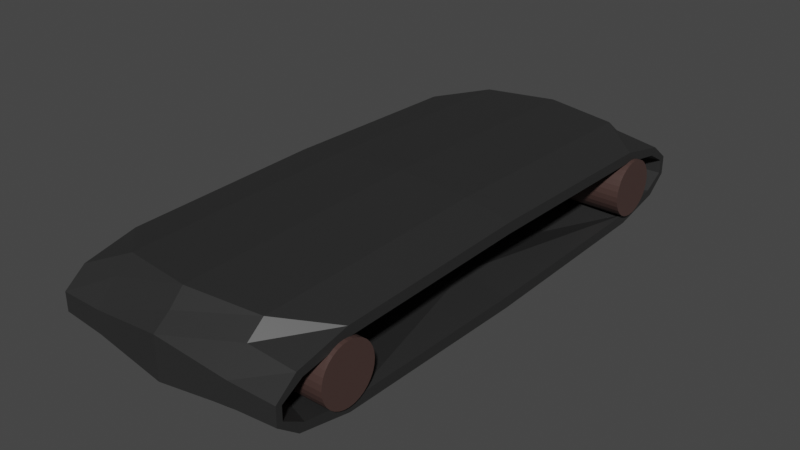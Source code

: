 # Source: Conveyor.blend  (saved by Blender 2.90.8; exported with 4.5.12 LTS)
import bpy
from mathutils import Matrix  # noqa: F401  (used for matrix-valued properties, if any)

bpy.ops.wm.read_factory_settings(use_empty=True)
scene = bpy.context.scene
scene.name = 'Scene'

# ---- collections
col_collection = bpy.data.collections.new('Collection'); scene.collection.children.link(col_collection)

# ---- materials (node trees are filled in below, after node groups)
mat_rod = bpy.data.materials.new('Rod')
mat_rod.use_transparent_shadow = False
mat_belt = bpy.data.materials.new('Belt')
mat_belt.use_transparent_shadow = False

# ---- material node trees
mat_rod.use_nodes = True; mat_rod.node_tree.nodes.clear()
_N = mat_rod.node_tree.nodes; _L = mat_rod.node_tree.links
n0 = _N.new('ShaderNodeBsdfPrincipled'); n0.name = 'Principled BSDF'; n0.location = (10, 300)
n0.distribution = 'GGX'
n0.subsurface_method = 'BURLEY'
n0.inputs[0].default_value = (0.0668, 0.03826, 0.03347, 1.0)
n0.inputs[3].default_value = 1.45
n0.inputs[27].default_value = (0.0, 0.0, 0.0, 1.0)
n0.inputs[28].default_value = 1.0
n1 = _N.new('ShaderNodeOutputMaterial'); n1.name = 'Material Output'; n1.location = (300, 300)
_L.new(n0.outputs[0], n1.inputs[0])
n1.is_active_output = True
mat_belt.use_nodes = True; mat_belt.node_tree.nodes.clear()
_N = mat_belt.node_tree.nodes; _L = mat_belt.node_tree.links
n0 = _N.new('ShaderNodeBsdfPrincipled'); n0.name = 'Principled BSDF'; n0.location = (10, 300)
n0.distribution = 'GGX'
n0.subsurface_method = 'BURLEY'
n0.inputs[0].default_value = (0.02365, 0.02365, 0.02365, 1.0)
n0.inputs[3].default_value = 1.45
n0.inputs[27].default_value = (0.0, 0.0, 0.0, 1.0)
n0.inputs[28].default_value = 1.0
n1 = _N.new('ShaderNodeOutputMaterial'); n1.name = 'Material Output'; n1.location = (300, 300)
_L.new(n0.outputs[0], n1.inputs[0])
n1.is_active_output = True

# ---- world
world_world = bpy.data.worlds.new('World'); scene.world = world_world
world_world.use_nodes = True; world_world.node_tree.nodes.clear()
_N = world_world.node_tree.nodes; _L = world_world.node_tree.links
n0 = _N.new('ShaderNodeOutputWorld'); n0.name = 'World Output'; n0.location = (300, 300)
n1 = _N.new('ShaderNodeBackground'); n1.name = 'Background'; n1.location = (10, 300)
n1.inputs[0].default_value = (0.05088, 0.05088, 0.05088, 1.0)
_L.new(n1.outputs[0], n0.inputs[0])
n0.is_active_output = True
world_world.color = (0.05088, 0.05088, 0.05088)
world_world.use_sun_shadow = False
world_world.sun_shadow_jitter_overblur = 0.0

# ---- meshes
me_cylinder = bpy.data.meshes.new('Cylinder')
me_cylinder.from_pydata([(0.0, 8.149, -1.0), (0.0, 8.149, 1.0), (0.1951, 8.13, -1.0), (0.1951, 8.13, 1.0), (0.3827, 8.073, -1.0), (0.3827, 8.073, 1.0), (0.5556, 7.981, -1.0), (0.5556, 7.981, 1.0), (0.7071, 7.856, -1.0), (0.7071, 7.856, 1.0), (0.8315, 7.705, -1.0), (0.8315, 7.705, 1.0), (0.9239, 7.532, -1.0), (0.9239, 7.532, 1.0), (0.9808, 7.344, -1.0), (0.9808, 7.344, 1.0), (1.0, 7.149, -1.0), (1.0, 7.149, 1.0), (0.9808, 6.954, -1.0), (0.9808, 6.954, 1.0), (0.9239, 6.767, -1.0), (0.9239, 6.767, 1.0), (0.8315, 6.594, -1.0), (0.8315, 6.594, 1.0), (0.7071, 6.442, -1.0), (0.7071, 6.442, 1.0), (0.5556, 6.318, -1.0), (0.5556, 6.318, 1.0), (0.3827, 6.225, -1.0), (0.3827, 6.225, 1.0), (0.1951, 6.169, -1.0), (0.1951, 6.169, 1.0), (-3.258e-07, 6.149, -1.0), (-3.258e-07, 6.149, 1.0), (-0.1951, 6.169, -1.0), (-0.1951, 6.169, 1.0), (-0.3827, 6.225, -1.0), (-0.3827, 6.225, 1.0), (-0.5556, 6.318, -1.0), (-0.5556, 6.318, 1.0), (-0.7071, 6.442, -1.0), (-0.7071, 6.442, 1.0), (-0.8315, 6.594, -1.0), (-0.8315, 6.594, 1.0), (-0.9239, 6.767, -1.0), (-0.9239, 6.767, 1.0), (-0.9808, 6.954, -1.0), (-0.9808, 6.954, 1.0), (-1.0, 7.149, -1.0), (-1.0, 7.149, 1.0), (-0.9808, 7.344, -1.0), (-0.9808, 7.344, 1.0), (-0.9239, 7.532, -1.0), (-0.9239, 7.532, 1.0), (-0.8315, 7.705, -1.0), (-0.8315, 7.705, 1.0), (-0.7071, 7.856, -1.0), (-0.7071, 7.856, 1.0), (-0.5556, 7.981, -1.0), (-0.5556, 7.981, 1.0), (-0.3827, 8.073, -1.0), (-0.3827, 8.073, 1.0), (-0.1951, 8.13, -1.0), (-0.1951, 8.13, 1.0)], [], [(0, 1, 3, 2), (2, 3, 5, 4), (4, 5, 7, 6), (6, 7, 9, 8), (8, 9, 11, 10), (10, 11, 13, 12), (12, 13, 15, 14), (14, 15, 17, 16), (16, 17, 19, 18), (18, 19, 21, 20), (20, 21, 23, 22), (22, 23, 25, 24), (24, 25, 27, 26), (26, 27, 29, 28), (28, 29, 31, 30), (30, 31, 33, 32), (32, 33, 35, 34), (34, 35, 37, 36), (36, 37, 39, 38), (38, 39, 41, 40), (40, 41, 43, 42), (42, 43, 45, 44), (44, 45, 47, 46), (46, 47, 49, 48), (48, 49, 51, 50), (50, 51, 53, 52), (52, 53, 55, 54), (54, 55, 57, 56), (56, 57, 59, 58), (58, 59, 61, 60), (3, 1, 63, 61, 59, 57, 55, 53, 51, 49, 47, 45, 43, 41, 39, 37, 35, 33, 31, 29, 27, 25, 23, 21, 19, 17, 15, 13, 11, 9, 7, 5), (60, 61, 63, 62), (62, 63, 1, 0), (0, 2, 4, 6, 8, 10, 12, 14, 16, 18, 20, 22, 24, 26, 28, 30, 32, 34, 36, 38, 40, 42, 44, 46, 48, 50, 52, 54, 56, 58, 60, 62)])
_uv = me_cylinder.uv_layers.new(name='UVMap')
_uv.uv.foreach_set('vector', [1.0, 0.5, 1.0, 1.0, 0.9688, 1.0, 0.9688, 0.5, 0.9688, 0.5, 0.9688, 1.0, 0.9375, 1.0, 0.9375, 0.5, 0.9375, 0.5, 0.9375, 1.0, 0.9062, 1.0, 0.9062, 0.5, 0.9062, 0.5, 0.9062, 1.0, 0.875, 1.0, 0.875, 0.5, 0.875, 0.5, 0.875, 1.0, 0.8438, 1.0, 0.8438, 0.5, 0.8438, 0.5, 0.8438, 1.0, 0.8125, 1.0, 0.8125, 0.5, 0.8125, 0.5, 0.8125, 1.0, 0.7812, 1.0, 0.7812, 0.5, 0.7812, 0.5, 0.7812, 1.0, 0.75, 1.0, 0.75, 0.5, 0.75, 0.5, 0.75, 1.0, 0.7188, 1.0, 0.7188, 0.5, 0.7188, 0.5, 0.7188, 1.0, 0.6875, 1.0, 0.6875, 0.5, 0.6875, 0.5, 0.6875, 1.0, 0.6562, 1.0, 0.6562, 0.5, 0.6562, 0.5, 0.6562, 1.0, 0.625, 1.0, 0.625, 0.5, 0.625, 0.5, 0.625, 1.0, 0.5938, 1.0, 0.5938, 0.5, 0.5938, 0.5, 0.5938, 1.0, 0.5625, 1.0, 0.5625, 0.5, 0.5625, 0.5, 0.5625, 1.0, 0.5312, 1.0, 0.5312, 0.5, 0.5312, 0.5, 0.5312, 1.0, 0.5, 1.0, 0.5, 0.5, 0.5, 0.5, 0.5, 1.0, 0.4688, 1.0, 0.4688, 0.5, 0.4688, 0.5, 0.4688, 1.0, 0.4375, 1.0, 0.4375, 0.5, 0.4375, 0.5, 0.4375, 1.0, 0.4062, 1.0, 0.4062, 0.5, 0.4062, 0.5, 0.4062, 1.0, 0.375, 1.0, 0.375, 0.5, 0.375, 0.5, 0.375, 1.0, 0.3438, 1.0, 0.3438, 0.5, 0.3438, 0.5, 0.3438, 1.0, 0.3125, 1.0, 0.3125, 0.5, 0.3125, 0.5, 0.3125, 1.0, 0.2812, 1.0, 0.2812, 0.5, 0.2812, 0.5, 0.2812, 1.0, 0.25, 1.0, 0.25, 0.5, 0.25, 0.5, 0.25, 1.0, 0.2188, 1.0, 0.2188, 0.5, 0.2188, 0.5, 0.2188, 1.0, 0.1875, 1.0, 0.1875, 0.5, 0.1875, 0.5, 0.1875, 1.0, 0.1562, 1.0, 0.1562, 0.5, 0.1562, 0.5, 0.1562, 1.0, 0.125, 1.0, 0.125, 0.5, 0.125, 0.5, 0.125, 1.0, 0.09375, 1.0, 0.09375, 0.5, 0.09375, 0.5, 0.09375, 1.0, 0.0625, 1.0, 0.0625, 0.5, 0.2968, 0.4854, 0.25, 0.49, 0.2032, 0.4854, 0.1582, 0.4717, 0.1167, 0.4496, 0.08029, 0.4197, 0.05045, 0.3833, 0.02827, 0.3418, 0.01461, 0.2968, 0.01, 0.25, 0.01461, 0.2032, 0.02827, 0.1582, 0.05045, 0.1167, 0.08029, 0.08029, 0.1167, 0.05045, 0.1582, 0.02827, 0.2032, 0.01461, 0.25, 0.01, 0.2968, 0.01461, 0.3418, 0.02827, 0.3833, 0.05045, 0.4197, 0.08029, 0.4496, 0.1167, 0.4717, 0.1582, 0.4854, 0.2032, 0.49, 0.25, 0.4854, 0.2968, 0.4717, 0.3418, 0.4496, 0.3833, 0.4197, 0.4197, 0.3833, 0.4496, 0.3418, 0.4717, 0.0625, 0.5, 0.0625, 1.0, 0.03125, 1.0, 0.03125, 0.5, 0.03125, 0.5, 0.03125, 1.0, 0.0, 1.0, 0.0, 0.5, 0.75, 0.49, 0.7968, 0.4854, 0.8418, 0.4717, 0.8833, 0.4496, 0.9197, 0.4197, 0.9496, 0.3833, 0.9717, 0.3418, 0.9854, 0.2968, 0.99, 0.25, 0.9854, 0.2032, 0.9717, 0.1582, 0.9496, 0.1167, 0.9197, 0.08029, 0.8833, 0.05045, 0.8418, 0.02827, 0.7968, 0.01461, 0.75, 0.01, 0.7032, 0.01461, 0.6582, 0.02827, 0.6167, 0.05045, 0.5803, 0.08029, 0.5504, 0.1167, 0.5283, 0.1582, 0.5146, 0.2032, 0.51, 0.25, 0.5146, 0.2968, 0.5283, 0.3418, 0.5504, 0.3833, 0.5803, 0.4197, 0.6167, 0.4496, 0.6582, 0.4717, 0.7032, 0.4854])
me_cylinder.materials.append(mat_rod)
me_cylinder.use_remesh_fix_poles = True
me_cylinder.use_remesh_preserve_attributes = False
me_cylinder.use_mirror_vertex_groups = False
me_cylinder.update()
me_torus = bpy.data.meshes.new('Torus')
me_torus.from_pydata([(3.82, 0.0, 0.0), (3.577, 0.0, 0.7465), (2.942, 0.0, 1.208), (2.158, 0.0, 1.208), (1.523, 0.0, 0.7465), (1.28, 0.0, 1.555e-16), (1.523, 0.0, -0.7465), (2.158, 0.0, -1.208), (2.942, 0.0, -1.208), (3.577, 0.0, -0.7465), (3.442, 1.361, 0.0), (3.223, 1.301, 0.7465), (2.651, 1.094, 1.208), (1.944, 1.085, 1.208), (2.379, 0.7126, 0.7465), (2.0, 0.6527, -9.219e-09), (2.379, 0.7126, -0.7465), (1.944, 1.085, -1.208), (2.651, 1.094, -1.208), (3.223, 1.301, -0.7465), (2.382, 1.44, 0.0), (2.231, 1.395, 0.7465), (1.835, 1.381, 1.208), (1.345, 1.35, 1.208), (1.646, 1.247, 0.7465), (1.384, 1.24, -6.38e-09), (1.646, 1.247, -0.7465), (1.345, 1.35, -1.208), (1.835, 1.381, -1.208), (2.231, 1.395, -0.7465), (1.474, 1.53, -6.795e-09), (0.7961, 1.509, 0.7465), (0.6548, 1.496, 1.208), (0.4801, 1.464, 1.208), (0.3388, 1.426, 0.7465), (0.494, 1.305, -2.277e-09), (0.3388, 1.426, -0.7465), (0.4801, 1.464, -1.208), (0.6548, 1.496, -1.208), (0.7961, 1.509, -0.7465), (-1.474, 1.53, 6.795e-09), (-0.7961, 1.509, 0.7465), (-0.6548, 1.496, 1.208), (-0.4801, 1.464, 1.208), (-0.3388, 1.426, 0.7465), (-0.494, 1.305, 2.277e-09), (-0.3388, 1.426, -0.7465), (-0.4801, 1.464, -1.208), (-0.6548, 1.496, -1.208), (-0.7961, 1.509, -0.7465), (-2.382, 1.44, 0.0), (-2.231, 1.395, 0.7465), (-1.835, 1.381, 1.208), (-1.345, 1.35, 1.208), (-1.646, 1.247, 0.7465), (-1.384, 1.24, 6.38e-09), (-1.646, 1.247, -0.7465), (-1.345, 1.35, -1.208), (-1.835, 1.381, -1.208), (-2.231, 1.395, -0.7465), (-3.442, 1.361, 0.0), (-3.223, 1.301, 0.7465), (-2.651, 1.094, 1.208), (-1.944, 1.085, 1.208), (-2.379, 0.7126, 0.7465), (-2.0, 0.6527, 9.219e-09), (-2.379, 0.7126, -0.7465), (-1.944, 1.085, -1.208), (-2.651, 1.094, -1.208), (-3.223, 1.301, -0.7465), (-3.82, 3.34e-07, 0.0), (-3.577, 3.128e-07, 0.7465), (-2.942, 2.572e-07, 1.208), (-2.158, 1.886e-07, 1.208), (-1.523, 1.331e-07, 0.7465), (-1.28, 1.119e-07, 1.555e-16), (-1.523, 1.331e-07, -0.7465), (-2.158, 1.886e-07, -1.208), (-2.942, 2.572e-07, -1.208), (-3.577, 3.128e-07, -0.7465)], [], [(0, 10, 11, 1), (1, 11, 12, 2), (2, 12, 13, 3), (3, 13, 14, 4), (4, 14, 15, 5), (5, 15, 16, 6), (6, 16, 17, 7), (7, 17, 18, 8), (8, 18, 19, 9), (9, 19, 10, 0), (10, 20, 21, 11), (11, 21, 22, 12), (12, 22, 23, 13), (13, 23, 24, 14), (14, 24, 25, 15), (15, 25, 26, 16), (16, 26, 27, 17), (17, 27, 28, 18), (18, 28, 29, 19), (19, 29, 20, 10), (20, 30, 31, 21), (21, 31, 32, 22), (22, 32, 33, 23), (23, 33, 34, 24), (24, 34, 35, 25), (25, 35, 36, 26), (26, 36, 37, 27), (27, 37, 38, 28), (28, 38, 39, 29), (29, 39, 30, 20), (30, 40, 41, 31), (31, 41, 42, 32), (32, 42, 43, 33), (33, 43, 44, 34), (34, 44, 45, 35), (35, 45, 46, 36), (36, 46, 47, 37), (37, 47, 48, 38), (38, 48, 49, 39), (39, 49, 40, 30), (40, 50, 51, 41), (41, 51, 52, 42), (42, 52, 53, 43), (43, 53, 54, 44), (44, 54, 55, 45), (45, 55, 56, 46), (46, 56, 57, 47), (47, 57, 58, 48), (48, 58, 59, 49), (49, 59, 50, 40), (50, 60, 61, 51), (51, 61, 62, 52), (52, 62, 63, 53), (53, 63, 64, 54), (54, 64, 65, 55), (55, 65, 66, 56), (56, 66, 67, 57), (57, 67, 68, 58), (58, 68, 69, 59), (59, 69, 60, 50), (60, 70, 71, 61), (61, 71, 72, 62), (62, 72, 73, 63), (63, 73, 74, 64), (64, 74, 75, 65), (65, 75, 76, 66), (66, 76, 77, 67), (67, 77, 78, 68), (68, 78, 79, 69), (69, 79, 70, 60)])
_uv = me_torus.uv_layers.new(name='UVMap')
_uv.uv.foreach_set('vector', [0.5, 0.6, 0.5714, 0.6, 0.5714, 0.7, 0.5, 0.7, 0.5, 0.7, 0.5714, 0.7, 0.5714, 0.8, 0.5, 0.8, 0.5, 0.8, 0.5714, 0.8, 0.5714, 0.9, 0.5, 0.9, 0.5, 0.9, 0.5714, 0.9, 0.5714, 1.0, 0.5, 1.0, 0.5, -1.11e-16, 0.5714, -1.11e-16, 0.5714, 0.1, 0.5, 0.1, 0.5, 0.1, 0.5714, 0.1, 0.5714, 0.2, 0.5, 0.2, 0.5, 0.2, 0.5714, 0.2, 0.5714, 0.3, 0.5, 0.3, 0.5, 0.3, 0.5714, 0.3, 0.5714, 0.4, 0.5, 0.4, 0.5, 0.4, 0.5714, 0.4, 0.5714, 0.5, 0.5, 0.5, 0.5, 0.5, 0.5714, 0.5, 0.5714, 0.6, 0.5, 0.6, 0.5714, 0.6, 0.6429, 0.6, 0.6429, 0.7, 0.5714, 0.7, 0.5714, 0.7, 0.6429, 0.7, 0.6429, 0.8, 0.5714, 0.8, 0.5714, 0.8, 0.6429, 0.8, 0.6429, 0.9, 0.5714, 0.9, 0.5714, 0.9, 0.6429, 0.9, 0.6429, 1.0, 0.5714, 1.0, 0.5714, -1.11e-16, 0.6429, -1.11e-16, 0.6429, 0.1, 0.5714, 0.1, 0.5714, 0.1, 0.6429, 0.1, 0.6429, 0.2, 0.5714, 0.2, 0.5714, 0.2, 0.6429, 0.2, 0.6429, 0.3, 0.5714, 0.3, 0.5714, 0.3, 0.6429, 0.3, 0.6429, 0.4, 0.5714, 0.4, 0.5714, 0.4, 0.6429, 0.4, 0.6429, 0.5, 0.5714, 0.5, 0.5714, 0.5, 0.6429, 0.5, 0.6429, 0.6, 0.5714, 0.6, 0.6429, 0.6, 0.7143, 0.6, 0.7143, 0.7, 0.6429, 0.7, 0.6429, 0.7, 0.7143, 0.7, 0.7143, 0.8, 0.6429, 0.8, 0.6429, 0.8, 0.7143, 0.8, 0.7143, 0.9, 0.6429, 0.9, 0.6429, 0.9, 0.7143, 0.9, 0.7143, 1.0, 0.6429, 1.0, 0.6429, -1.11e-16, 0.7143, -1.11e-16, 0.7143, 0.1, 0.6429, 0.1, 0.6429, 0.1, 0.7143, 0.1, 0.7143, 0.2, 0.6429, 0.2, 0.6429, 0.2, 0.7143, 0.2, 0.7143, 0.3, 0.6429, 0.3, 0.6429, 0.3, 0.7143, 0.3, 0.7143, 0.4, 0.6429, 0.4, 0.6429, 0.4, 0.7143, 0.4, 0.7143, 0.5, 0.6429, 0.5, 0.6429, 0.5, 0.7143, 0.5, 0.7143, 0.6, 0.6429, 0.6, 0.7143, 0.6, 0.7857, 0.6, 0.7857, 0.7, 0.7143, 0.7, 0.7143, 0.7, 0.7857, 0.7, 0.7857, 0.8, 0.7143, 0.8, 0.7143, 0.8, 0.7857, 0.8, 0.7857, 0.9, 0.7143, 0.9, 0.7143, 0.9, 0.7857, 0.9, 0.7857, 1.0, 0.7143, 1.0, 0.7143, -1.11e-16, 0.7857, -1.11e-16, 0.7857, 0.1, 0.7143, 0.1, 0.7143, 0.1, 0.7857, 0.1, 0.7857, 0.2, 0.7143, 0.2, 0.7143, 0.2, 0.7857, 0.2, 0.7857, 0.3, 0.7143, 0.3, 0.7143, 0.3, 0.7857, 0.3, 0.7857, 0.4, 0.7143, 0.4, 0.7143, 0.4, 0.7857, 0.4, 0.7857, 0.5, 0.7143, 0.5, 0.7143, 0.5, 0.7857, 0.5, 0.7857, 0.6, 0.7143, 0.6, 0.7857, 0.6, 0.8571, 0.6, 0.8571, 0.7, 0.7857, 0.7, 0.7857, 0.7, 0.8571, 0.7, 0.8571, 0.8, 0.7857, 0.8, 0.7857, 0.8, 0.8571, 0.8, 0.8571, 0.9, 0.7857, 0.9, 0.7857, 0.9, 0.8571, 0.9, 0.8571, 1.0, 0.7857, 1.0, 0.7857, -1.11e-16, 0.8571, -1.11e-16, 0.8571, 0.1, 0.7857, 0.1, 0.7857, 0.1, 0.8571, 0.1, 0.8571, 0.2, 0.7857, 0.2, 0.7857, 0.2, 0.8571, 0.2, 0.8571, 0.3, 0.7857, 0.3, 0.7857, 0.3, 0.8571, 0.3, 0.8571, 0.4, 0.7857, 0.4, 0.7857, 0.4, 0.8571, 0.4, 0.8571, 0.5, 0.7857, 0.5, 0.7857, 0.5, 0.8571, 0.5, 0.8571, 0.6, 0.7857, 0.6, 0.8571, 0.6, 0.9286, 0.6, 0.9286, 0.7, 0.8571, 0.7, 0.8571, 0.7, 0.9286, 0.7, 0.9286, 0.8, 0.8571, 0.8, 0.8571, 0.8, 0.9286, 0.8, 0.9286, 0.9, 0.8571, 0.9, 0.8571, 0.9, 0.9286, 0.9, 0.9286, 1.0, 0.8571, 1.0, 0.8571, -1.11e-16, 0.9286, -1.11e-16, 0.9286, 0.1, 0.8571, 0.1, 0.8571, 0.1, 0.9286, 0.1, 0.9286, 0.2, 0.8571, 0.2, 0.8571, 0.2, 0.9286, 0.2, 0.9286, 0.3, 0.8571, 0.3, 0.8571, 0.3, 0.9286, 0.3, 0.9286, 0.4, 0.8571, 0.4, 0.8571, 0.4, 0.9286, 0.4, 0.9286, 0.5, 0.8571, 0.5, 0.8571, 0.5, 0.9286, 0.5, 0.9286, 0.6, 0.8571, 0.6, 0.9286, 0.6, 1.0, 0.6, 1.0, 0.7, 0.9286, 0.7, 0.9286, 0.7, 1.0, 0.7, 1.0, 0.8, 0.9286, 0.8, 0.9286, 0.8, 1.0, 0.8, 1.0, 0.9, 0.9286, 0.9, 0.9286, 0.9, 1.0, 0.9, 1.0, 1.0, 0.9286, 1.0, 0.9286, -1.11e-16, 1.0, -1.11e-16, 1.0, 0.1, 0.9286, 0.1, 0.9286, 0.1, 1.0, 0.1, 1.0, 0.2, 0.9286, 0.2, 0.9286, 0.2, 1.0, 0.2, 1.0, 0.3, 0.9286, 0.3, 0.9286, 0.3, 1.0, 0.3, 1.0, 0.4, 0.9286, 0.4, 0.9286, 0.4, 1.0, 0.4, 1.0, 0.5, 0.9286, 0.5, 0.9286, 0.5, 1.0, 0.5, 1.0, 0.6, 0.9286, 0.6])
me_torus.materials.append(mat_belt)
me_torus.use_remesh_fix_poles = True
me_torus.use_remesh_preserve_attributes = False
me_torus.use_mirror_vertex_groups = False
me_torus.update()

# ---- objects
ob_cylinder = bpy.data.objects.new('Cylinder', me_cylinder)
ob_torus = bpy.data.objects.new('Torus', me_torus)

# ---- transforms, parenting, visibility, modifiers, constraints
ob_cylinder.location = (0.0, 0.0, 0.0)
ob_cylinder.rotation_euler = (-0.0, 1.571, 0.0)
ob_cylinder.scale = (0.291, 0.291, 1.247)
ob_cylinder.lineart.crease_threshold = 0.0
_m = ob_cylinder.modifiers.new('Mirror', 'MIRROR')
_m.use_axis = (False, True, False)
ob_torus.location = (0.0, 0.0, 0.0)
ob_torus.rotation_euler = (-0.0, 1.571, 0.0)
ob_torus.scale = (0.1442, -1.86, 1.0)
ob_torus.lineart.crease_threshold = 0.0
_m = ob_torus.modifiers.new('Mirror', 'MIRROR')
_m.use_axis = (False, True, False)

# ---- collection membership
col_collection.objects.link(ob_cylinder)
col_collection.objects.link(ob_torus)

# ---- scene / render settings (as saved in the file)
scene.frame_start = 1; scene.frame_end = 250; scene.frame_set(1)
scene.render.engine = 'BLENDER_EEVEE_NEXT'
scene.cycles.use_denoising = False
scene.cycles.samples = 128
scene.cycles.sampling_pattern = 'TABULATED_SOBOL'
scene.cycles.use_adaptive_sampling = False
scene.cycles.use_light_tree = False
scene.view_settings.view_transform = 'Filmic'
bpy.context.view_layer.update()

# ---- added for rendering (the .blend has no active camera and no usable light): camera, sun
cam_auto = bpy.data.cameras.new('AutoCamera')
cam_auto.lens = 50.0
cam_auto.sensor_width = 36.0
cam_auto.clip_end = 1000.0
ob_auto_camera = bpy.data.objects.new('AutoCamera', cam_auto)
scene.collection.objects.link(ob_auto_camera)
ob_auto_camera.location = (5.84024, -7.00829, 4.67219)
ob_auto_camera.rotation_euler = (1.09748, -7.21219e-08, 0.694738)
scene.camera = ob_auto_camera
light_auto_sun = bpy.data.lights.new('AutoSun', 'SUN')
light_auto_sun.energy = 3.0
light_auto_sun.angle = 0.0523599
ob_auto_sun = bpy.data.objects.new('AutoSun', light_auto_sun)
scene.collection.objects.link(ob_auto_sun)
ob_auto_sun.rotation_euler = (0.872665, 0.174533, 0.523599)
bpy.context.view_layer.update()
